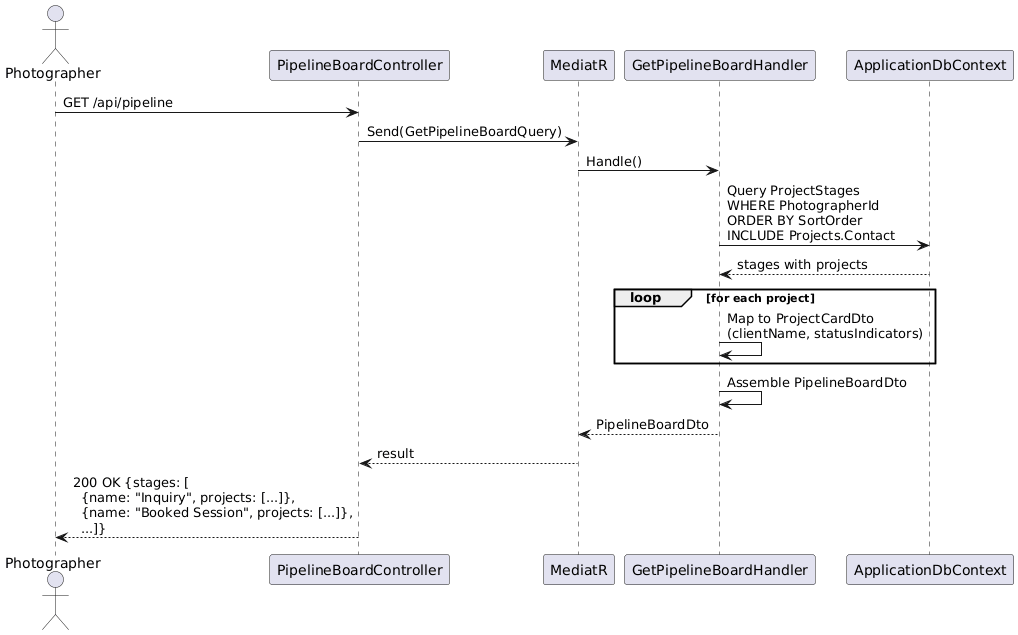

The diagram above was rendered by PlantUML. Its source (embedded in the PNG):
@startuml
actor Photographer as P
participant "PipelineBoardController" as PBC
participant "MediatR" as M
participant "GetPipelineBoardHandler" as BH
participant "ApplicationDbContext" as DB

P -> PBC : GET /api/pipeline
PBC -> M : Send(GetPipelineBoardQuery)
M -> BH : Handle()
BH -> DB : Query ProjectStages\nWHERE PhotographerId\nORDER BY SortOrder\nINCLUDE Projects.Contact
DB --> BH : stages with projects

loop for each project
  BH -> BH : Map to ProjectCardDto\n(clientName, statusIndicators)
end

BH -> BH : Assemble PipelineBoardDto
BH --> M : PipelineBoardDto
M --> PBC : result
PBC --> P : 200 OK {stages: [\n  {name: "Inquiry", projects: [...]},\n  {name: "Booked Session", projects: [...]},\n  ...]}
@enduml